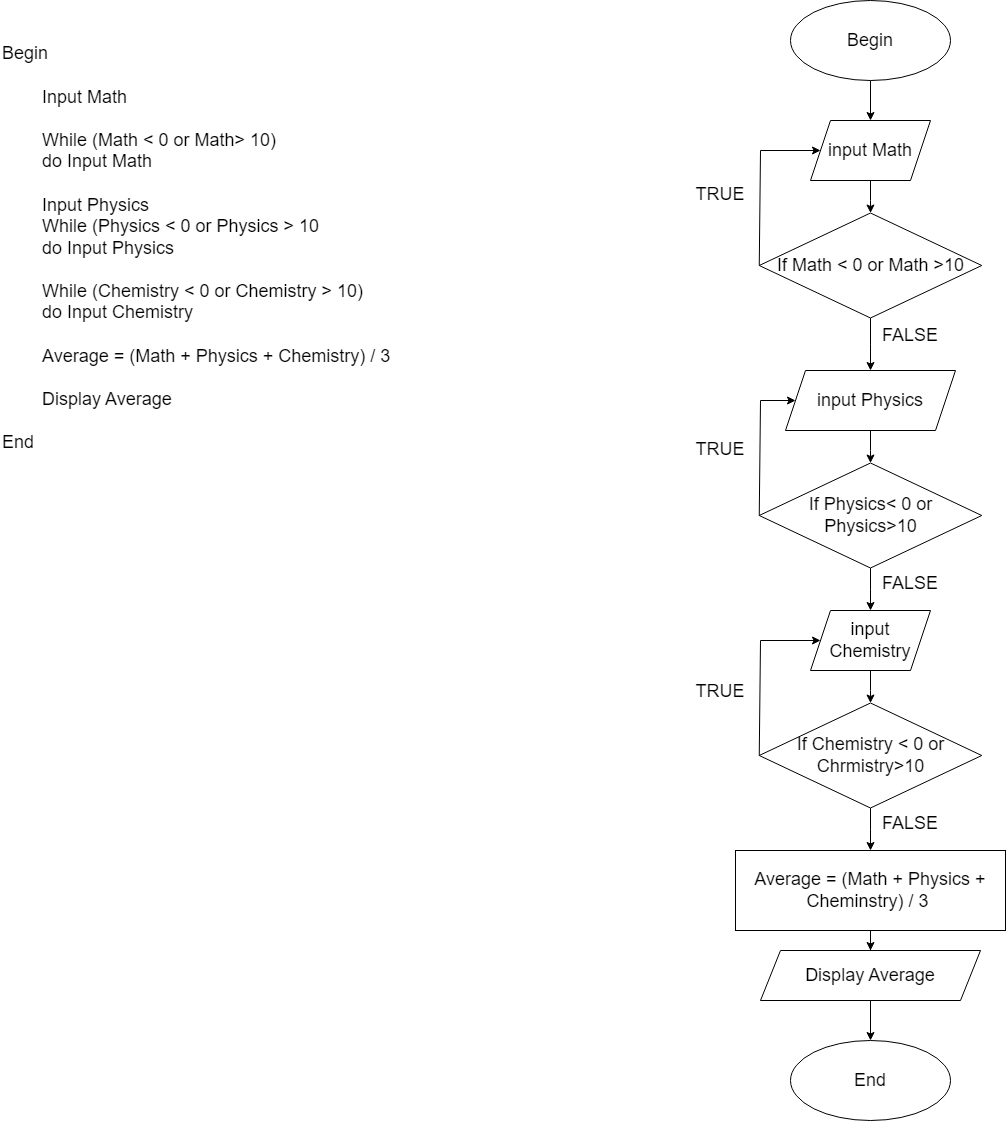

The diagram above was exported from draw.io. Its source (the exported page's mxGraphModel, read from the mxfile embedded in the PNG):
<mxGraphModel dx="1108" dy="1815" grid="1" gridSize="10" guides="1" tooltips="1" connect="1" arrows="1" fold="1" page="1" pageScale="1" pageWidth="827" pageHeight="1169" background="#ffffff" math="0" shadow="0">
  <root>
    <mxCell id="0" />
    <mxCell id="1" parent="0" />
    <mxCell id="OdrpwAH7rBStssYbRGV3-32" value="Begin&lt;br&gt;&lt;br&gt;&lt;span style=&quot;white-space: pre;&quot;&gt;&#09;&lt;/span&gt;Input Math&lt;br&gt;&lt;br&gt;&lt;span style=&quot;white-space: pre;&quot;&gt;&lt;span style=&quot;white-space: pre;&quot;&gt;&#09;&lt;/span&gt;While (Math &amp;lt; 0 or Math&amp;gt; 10)&lt;br&gt;&lt;span style=&quot;white-space: pre;&quot;&gt;&#09;&lt;/span&gt;do Input Math&lt;br&gt;&lt;br&gt;&lt;span style=&quot;white-space: pre;&quot;&gt;&#09;&lt;/span&gt;Input Physics&lt;br&gt;&lt;span style=&quot;white-space: pre;&quot;&gt;&#09;&lt;/span&gt;While (Physics &amp;lt; 0 or Physics &amp;gt; 10&#09;&lt;/span&gt;&lt;br&gt;&lt;span style=&quot;white-space: pre;&quot;&gt;&#09;&lt;/span&gt;do Input Physics&lt;span style=&quot;white-space: pre;&quot;&gt;&#09;&lt;/span&gt;&lt;br&gt;&lt;br&gt;&lt;span style=&quot;white-space: pre;&quot;&gt;&#09;&lt;/span&gt;While (Chemistry &amp;lt; 0 or Chemistry &amp;gt; 10)&lt;br&gt;&lt;span style=&quot;white-space: pre;&quot;&gt;&#09;&lt;/span&gt;do Input Chemistry&lt;br&gt;&lt;span style=&quot;white-space: pre;&quot;&gt;&#09;&lt;/span&gt;&lt;br&gt;&lt;span style=&quot;white-space: pre;&quot;&gt;&#09;&lt;/span&gt;Average = (Math + Physics + Chemistry) / 3&lt;br&gt;&lt;span style=&quot;white-space: pre;&quot;&gt;&#09;&lt;/span&gt;&lt;br&gt;&lt;span style=&quot;white-space: pre;&quot;&gt;&#09;&lt;/span&gt;Display Average&lt;br&gt;&lt;br&gt;End" style="text;html=1;strokeColor=none;fillColor=none;align=left;verticalAlign=middle;whiteSpace=wrap;rounded=0;fontSize=18;" vertex="1" parent="1">
      <mxGeometry x="10" y="-87.5" width="460" height="430" as="geometry" />
    </mxCell>
    <mxCell id="OdrpwAH7rBStssYbRGV3-38" value="" style="edgeStyle=orthogonalEdgeStyle;rounded=0;orthogonalLoop=1;jettySize=auto;html=1;fontSize=18;" edge="1" parent="1" source="OdrpwAH7rBStssYbRGV3-35" target="OdrpwAH7rBStssYbRGV3-37">
      <mxGeometry relative="1" as="geometry" />
    </mxCell>
    <mxCell id="OdrpwAH7rBStssYbRGV3-35" value="Begin" style="ellipse;whiteSpace=wrap;html=1;fontSize=18;" vertex="1" parent="1">
      <mxGeometry x="800" y="-120" width="160" height="80" as="geometry" />
    </mxCell>
    <mxCell id="OdrpwAH7rBStssYbRGV3-36" value="End" style="ellipse;whiteSpace=wrap;html=1;fontSize=18;" vertex="1" parent="1">
      <mxGeometry x="800" y="920" width="160" height="80" as="geometry" />
    </mxCell>
    <mxCell id="OdrpwAH7rBStssYbRGV3-40" value="" style="edgeStyle=orthogonalEdgeStyle;rounded=0;orthogonalLoop=1;jettySize=auto;html=1;fontSize=18;" edge="1" parent="1" source="OdrpwAH7rBStssYbRGV3-37" target="OdrpwAH7rBStssYbRGV3-39">
      <mxGeometry relative="1" as="geometry" />
    </mxCell>
    <mxCell id="OdrpwAH7rBStssYbRGV3-37" value="input Math" style="shape=parallelogram;perimeter=parallelogramPerimeter;whiteSpace=wrap;html=1;fixedSize=1;fontSize=18;" vertex="1" parent="1">
      <mxGeometry x="820" width="120" height="60" as="geometry" />
    </mxCell>
    <mxCell id="OdrpwAH7rBStssYbRGV3-52" value="" style="edgeStyle=orthogonalEdgeStyle;rounded=0;orthogonalLoop=1;jettySize=auto;html=1;fontSize=18;" edge="1" parent="1" source="OdrpwAH7rBStssYbRGV3-39" target="OdrpwAH7rBStssYbRGV3-47">
      <mxGeometry relative="1" as="geometry" />
    </mxCell>
    <mxCell id="OdrpwAH7rBStssYbRGV3-39" value="If Math &amp;lt; 0 or Math &amp;gt;10" style="rhombus;whiteSpace=wrap;html=1;fontSize=18;" vertex="1" parent="1">
      <mxGeometry x="768.75" y="92.5" width="222.5" height="105" as="geometry" />
    </mxCell>
    <mxCell id="OdrpwAH7rBStssYbRGV3-46" value="" style="edgeStyle=orthogonalEdgeStyle;rounded=0;orthogonalLoop=1;jettySize=auto;html=1;fontSize=18;" edge="1" parent="1" source="OdrpwAH7rBStssYbRGV3-47" target="OdrpwAH7rBStssYbRGV3-48">
      <mxGeometry relative="1" as="geometry" />
    </mxCell>
    <mxCell id="OdrpwAH7rBStssYbRGV3-47" value="input Physics" style="shape=parallelogram;perimeter=parallelogramPerimeter;whiteSpace=wrap;html=1;fixedSize=1;fontSize=18;" vertex="1" parent="1">
      <mxGeometry x="795" y="250" width="170" height="60" as="geometry" />
    </mxCell>
    <mxCell id="OdrpwAH7rBStssYbRGV3-54" value="" style="edgeStyle=orthogonalEdgeStyle;rounded=0;orthogonalLoop=1;jettySize=auto;html=1;fontSize=18;" edge="1" parent="1" source="OdrpwAH7rBStssYbRGV3-48" target="OdrpwAH7rBStssYbRGV3-50">
      <mxGeometry relative="1" as="geometry" />
    </mxCell>
    <mxCell id="OdrpwAH7rBStssYbRGV3-48" value="If Physics&amp;lt; 0 or Physics&amp;gt;10" style="rhombus;whiteSpace=wrap;html=1;fontSize=18;" vertex="1" parent="1">
      <mxGeometry x="768.75" y="342.5" width="222.5" height="105" as="geometry" />
    </mxCell>
    <mxCell id="OdrpwAH7rBStssYbRGV3-49" value="" style="edgeStyle=orthogonalEdgeStyle;rounded=0;orthogonalLoop=1;jettySize=auto;html=1;fontSize=18;" edge="1" parent="1" source="OdrpwAH7rBStssYbRGV3-50" target="OdrpwAH7rBStssYbRGV3-51">
      <mxGeometry relative="1" as="geometry" />
    </mxCell>
    <mxCell id="OdrpwAH7rBStssYbRGV3-50" value="input Chemistry" style="shape=parallelogram;perimeter=parallelogramPerimeter;whiteSpace=wrap;html=1;fixedSize=1;fontSize=18;" vertex="1" parent="1">
      <mxGeometry x="820" y="490" width="120" height="60" as="geometry" />
    </mxCell>
    <mxCell id="OdrpwAH7rBStssYbRGV3-55" value="" style="edgeStyle=orthogonalEdgeStyle;rounded=0;orthogonalLoop=1;jettySize=auto;html=1;fontSize=18;" edge="1" parent="1" source="OdrpwAH7rBStssYbRGV3-51" target="OdrpwAH7rBStssYbRGV3-53">
      <mxGeometry relative="1" as="geometry" />
    </mxCell>
    <mxCell id="OdrpwAH7rBStssYbRGV3-51" value="If Chemistry &amp;lt; 0 or Chrmistry&amp;gt;10" style="rhombus;whiteSpace=wrap;html=1;fontSize=18;" vertex="1" parent="1">
      <mxGeometry x="768.75" y="582.5" width="222.5" height="105" as="geometry" />
    </mxCell>
    <mxCell id="OdrpwAH7rBStssYbRGV3-57" value="" style="edgeStyle=orthogonalEdgeStyle;rounded=0;orthogonalLoop=1;jettySize=auto;html=1;fontSize=18;" edge="1" parent="1" source="OdrpwAH7rBStssYbRGV3-53" target="OdrpwAH7rBStssYbRGV3-56">
      <mxGeometry relative="1" as="geometry" />
    </mxCell>
    <mxCell id="OdrpwAH7rBStssYbRGV3-53" value="Average = (Math + Physics + Cheminstry) / 3&amp;nbsp;" style="rounded=0;whiteSpace=wrap;html=1;fontSize=18;" vertex="1" parent="1">
      <mxGeometry x="745" y="730" width="270" height="80" as="geometry" />
    </mxCell>
    <mxCell id="OdrpwAH7rBStssYbRGV3-58" value="" style="edgeStyle=orthogonalEdgeStyle;rounded=0;orthogonalLoop=1;jettySize=auto;html=1;fontSize=18;" edge="1" parent="1" source="OdrpwAH7rBStssYbRGV3-56" target="OdrpwAH7rBStssYbRGV3-36">
      <mxGeometry relative="1" as="geometry" />
    </mxCell>
    <mxCell id="OdrpwAH7rBStssYbRGV3-56" value="Display Average" style="shape=parallelogram;perimeter=parallelogramPerimeter;whiteSpace=wrap;html=1;fixedSize=1;fontSize=18;" vertex="1" parent="1">
      <mxGeometry x="770" y="830" width="220" height="50" as="geometry" />
    </mxCell>
    <mxCell id="OdrpwAH7rBStssYbRGV3-61" value="" style="endArrow=none;html=1;rounded=0;fontSize=18;exitX=0;exitY=0.5;exitDx=0;exitDy=0;" edge="1" parent="1" source="OdrpwAH7rBStssYbRGV3-39">
      <mxGeometry width="50" height="50" relative="1" as="geometry">
        <mxPoint x="760" y="120" as="sourcePoint" />
        <mxPoint x="770" y="30" as="targetPoint" />
      </mxGeometry>
    </mxCell>
    <mxCell id="OdrpwAH7rBStssYbRGV3-62" value="" style="endArrow=classic;html=1;rounded=0;fontSize=18;entryX=0;entryY=0.5;entryDx=0;entryDy=0;" edge="1" parent="1" target="OdrpwAH7rBStssYbRGV3-37">
      <mxGeometry width="50" height="50" relative="1" as="geometry">
        <mxPoint x="770" y="30" as="sourcePoint" />
        <mxPoint x="730" y="90" as="targetPoint" />
      </mxGeometry>
    </mxCell>
    <mxCell id="OdrpwAH7rBStssYbRGV3-65" value="" style="endArrow=none;html=1;rounded=0;fontSize=18;exitX=0;exitY=0.5;exitDx=0;exitDy=0;" edge="1" parent="1">
      <mxGeometry width="50" height="50" relative="1" as="geometry">
        <mxPoint x="768.75" y="395" as="sourcePoint" />
        <mxPoint x="770" y="280" as="targetPoint" />
      </mxGeometry>
    </mxCell>
    <mxCell id="OdrpwAH7rBStssYbRGV3-66" value="" style="endArrow=classic;html=1;rounded=0;fontSize=18;entryX=0;entryY=0.5;entryDx=0;entryDy=0;" edge="1" parent="1" target="OdrpwAH7rBStssYbRGV3-47">
      <mxGeometry width="50" height="50" relative="1" as="geometry">
        <mxPoint x="770" y="280" as="sourcePoint" />
        <mxPoint x="800" y="280" as="targetPoint" />
      </mxGeometry>
    </mxCell>
    <mxCell id="OdrpwAH7rBStssYbRGV3-67" value="" style="endArrow=none;html=1;rounded=0;fontSize=18;exitX=0;exitY=0.5;exitDx=0;exitDy=0;" edge="1" parent="1">
      <mxGeometry width="50" height="50" relative="1" as="geometry">
        <mxPoint x="768.75" y="635" as="sourcePoint" />
        <mxPoint x="770" y="520" as="targetPoint" />
      </mxGeometry>
    </mxCell>
    <mxCell id="OdrpwAH7rBStssYbRGV3-68" value="" style="endArrow=classic;html=1;rounded=0;fontSize=18;entryX=0;entryY=0.5;entryDx=0;entryDy=0;" edge="1" parent="1" target="OdrpwAH7rBStssYbRGV3-50">
      <mxGeometry width="50" height="50" relative="1" as="geometry">
        <mxPoint x="770" y="520" as="sourcePoint" />
        <mxPoint x="805" y="520" as="targetPoint" />
      </mxGeometry>
    </mxCell>
    <mxCell id="OdrpwAH7rBStssYbRGV3-69" value="FALSE" style="text;html=1;strokeColor=none;fillColor=none;align=center;verticalAlign=middle;whiteSpace=wrap;rounded=0;fontSize=18;" vertex="1" parent="1">
      <mxGeometry x="890" y="687.5" width="60" height="30" as="geometry" />
    </mxCell>
    <mxCell id="OdrpwAH7rBStssYbRGV3-70" value="FALSE" style="text;html=1;strokeColor=none;fillColor=none;align=center;verticalAlign=middle;whiteSpace=wrap;rounded=0;fontSize=18;" vertex="1" parent="1">
      <mxGeometry x="890" y="447.5" width="60" height="30" as="geometry" />
    </mxCell>
    <mxCell id="OdrpwAH7rBStssYbRGV3-71" value="FALSE" style="text;html=1;strokeColor=none;fillColor=none;align=center;verticalAlign=middle;whiteSpace=wrap;rounded=0;fontSize=18;" vertex="1" parent="1">
      <mxGeometry x="890" y="200" width="60" height="30" as="geometry" />
    </mxCell>
    <mxCell id="OdrpwAH7rBStssYbRGV3-72" value="TRUE" style="text;html=1;strokeColor=none;fillColor=none;align=center;verticalAlign=middle;whiteSpace=wrap;rounded=0;fontSize=18;" vertex="1" parent="1">
      <mxGeometry x="700" y="60" width="60" height="27.5" as="geometry" />
    </mxCell>
    <mxCell id="OdrpwAH7rBStssYbRGV3-73" value="TRUE" style="text;html=1;strokeColor=none;fillColor=none;align=center;verticalAlign=middle;whiteSpace=wrap;rounded=0;fontSize=18;" vertex="1" parent="1">
      <mxGeometry x="700" y="315" width="60" height="27.5" as="geometry" />
    </mxCell>
    <mxCell id="OdrpwAH7rBStssYbRGV3-74" value="TRUE" style="text;html=1;strokeColor=none;fillColor=none;align=center;verticalAlign=middle;whiteSpace=wrap;rounded=0;fontSize=18;" vertex="1" parent="1">
      <mxGeometry x="700" y="557" width="60" height="27.5" as="geometry" />
    </mxCell>
  </root>
</mxGraphModel>